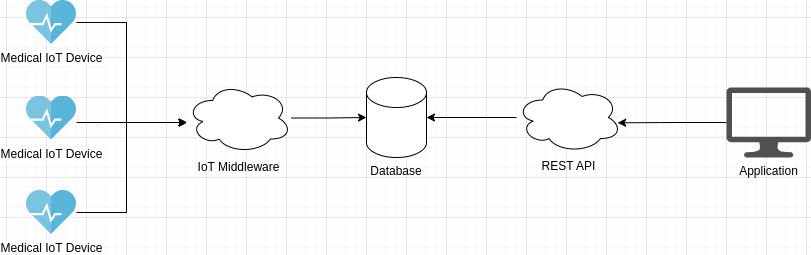

The diagram above was exported from draw.io. Its source (the exported page's mxGraphModel, read from the mxfile embedded in the PNG):
<mxGraphModel dx="1855" dy="923" grid="1" gridSize="10" guides="1" tooltips="1" connect="1" arrows="1" fold="1" page="1" pageScale="1" pageWidth="827" pageHeight="1169" math="0" shadow="0">
  <root>
    <mxCell id="0" />
    <mxCell id="1" parent="0" />
    <mxCell id="Wk3xFtFKFNjgOrVWu9TC-1" value="Database" style="shape=cylinder3;whiteSpace=wrap;html=1;boundedLbl=1;backgroundOutline=1;size=15;labelPosition=center;verticalLabelPosition=bottom;align=center;verticalAlign=top;" vertex="1" parent="1">
      <mxGeometry x="200" y="300" width="60" height="80" as="geometry" />
    </mxCell>
    <mxCell id="Wk3xFtFKFNjgOrVWu9TC-3" value="Application" style="sketch=0;pointerEvents=1;shadow=0;dashed=0;html=1;strokeColor=none;fillColor=#505050;labelPosition=center;verticalLabelPosition=bottom;verticalAlign=top;outlineConnect=0;align=center;shape=mxgraph.office.devices.lcd_monitor;" vertex="1" parent="1">
      <mxGeometry x="560" y="310" width="84.58" height="70" as="geometry" />
    </mxCell>
    <mxCell id="Wk3xFtFKFNjgOrVWu9TC-7" style="edgeStyle=orthogonalEdgeStyle;rounded=0;orthogonalLoop=1;jettySize=auto;html=1;" edge="1" parent="1" source="Wk3xFtFKFNjgOrVWu9TC-5" target="Wk3xFtFKFNjgOrVWu9TC-1">
      <mxGeometry relative="1" as="geometry" />
    </mxCell>
    <mxCell id="Wk3xFtFKFNjgOrVWu9TC-5" value="REST API" style="ellipse;shape=cloud;whiteSpace=wrap;html=1;labelPosition=center;verticalLabelPosition=bottom;align=center;verticalAlign=top;" vertex="1" parent="1">
      <mxGeometry x="350" y="305" width="105" height="70" as="geometry" />
    </mxCell>
    <mxCell id="Wk3xFtFKFNjgOrVWu9TC-6" style="edgeStyle=orthogonalEdgeStyle;rounded=0;orthogonalLoop=1;jettySize=auto;html=1;entryX=0.963;entryY=0.576;entryDx=0;entryDy=0;entryPerimeter=0;" edge="1" parent="1" source="Wk3xFtFKFNjgOrVWu9TC-3" target="Wk3xFtFKFNjgOrVWu9TC-5">
      <mxGeometry relative="1" as="geometry" />
    </mxCell>
    <mxCell id="Wk3xFtFKFNjgOrVWu9TC-15" style="edgeStyle=orthogonalEdgeStyle;rounded=0;orthogonalLoop=1;jettySize=auto;html=1;" edge="1" parent="1" source="Wk3xFtFKFNjgOrVWu9TC-8" target="Wk3xFtFKFNjgOrVWu9TC-11">
      <mxGeometry relative="1" as="geometry">
        <Array as="points">
          <mxPoint x="-70" y="345" />
          <mxPoint x="-70" y="345" />
        </Array>
      </mxGeometry>
    </mxCell>
    <mxCell id="Wk3xFtFKFNjgOrVWu9TC-8" value="Medical IoT Device" style="image;sketch=0;aspect=fixed;html=1;points=[];align=center;fontSize=12;image=img/lib/mscae/ServiceHealth.svg;" vertex="1" parent="1">
      <mxGeometry x="-140" y="318.5" width="50" height="44" as="geometry" />
    </mxCell>
    <mxCell id="Wk3xFtFKFNjgOrVWu9TC-14" style="edgeStyle=orthogonalEdgeStyle;rounded=0;orthogonalLoop=1;jettySize=auto;html=1;" edge="1" parent="1" source="Wk3xFtFKFNjgOrVWu9TC-9" target="Wk3xFtFKFNjgOrVWu9TC-11">
      <mxGeometry relative="1" as="geometry">
        <Array as="points">
          <mxPoint x="-40" y="245" />
          <mxPoint x="-40" y="345" />
        </Array>
      </mxGeometry>
    </mxCell>
    <mxCell id="Wk3xFtFKFNjgOrVWu9TC-9" value="Medical IoT Device" style="image;sketch=0;aspect=fixed;html=1;points=[];align=center;fontSize=12;image=img/lib/mscae/ServiceHealth.svg;" vertex="1" parent="1">
      <mxGeometry x="-140" y="223" width="50" height="44" as="geometry" />
    </mxCell>
    <mxCell id="Wk3xFtFKFNjgOrVWu9TC-16" style="edgeStyle=orthogonalEdgeStyle;rounded=0;orthogonalLoop=1;jettySize=auto;html=1;" edge="1" parent="1" source="Wk3xFtFKFNjgOrVWu9TC-10" target="Wk3xFtFKFNjgOrVWu9TC-11">
      <mxGeometry relative="1" as="geometry">
        <Array as="points">
          <mxPoint x="-40" y="435" />
          <mxPoint x="-40" y="345" />
        </Array>
      </mxGeometry>
    </mxCell>
    <mxCell id="Wk3xFtFKFNjgOrVWu9TC-10" value="Medical IoT Device" style="image;sketch=0;aspect=fixed;html=1;points=[];align=center;fontSize=12;image=img/lib/mscae/ServiceHealth.svg;" vertex="1" parent="1">
      <mxGeometry x="-140" y="413" width="50" height="44" as="geometry" />
    </mxCell>
    <mxCell id="Wk3xFtFKFNjgOrVWu9TC-17" style="edgeStyle=orthogonalEdgeStyle;rounded=0;orthogonalLoop=1;jettySize=auto;html=1;" edge="1" parent="1" source="Wk3xFtFKFNjgOrVWu9TC-11" target="Wk3xFtFKFNjgOrVWu9TC-1">
      <mxGeometry relative="1" as="geometry" />
    </mxCell>
    <mxCell id="Wk3xFtFKFNjgOrVWu9TC-11" value="IoT Middleware" style="ellipse;shape=cloud;whiteSpace=wrap;html=1;labelPosition=center;verticalLabelPosition=bottom;align=center;verticalAlign=top;" vertex="1" parent="1">
      <mxGeometry x="20" y="305.5" width="105" height="70" as="geometry" />
    </mxCell>
  </root>
</mxGraphModel>